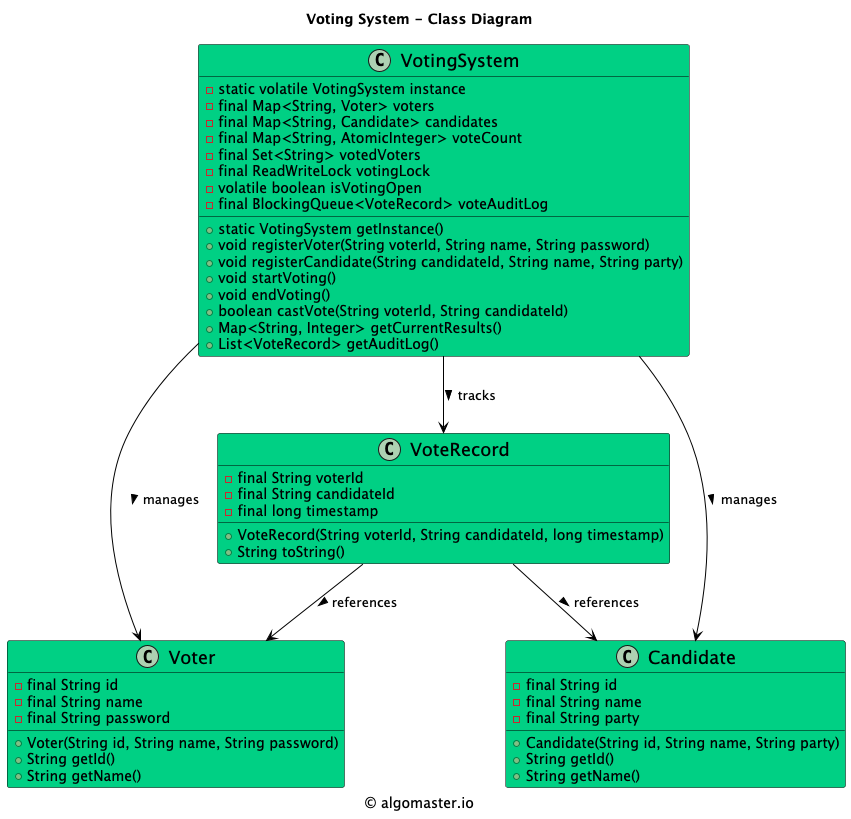

The diagram above was rendered by PlantUML. Its source (embedded in the PNG):
@startuml

title Voting System - Class Diagram

caption © algomaster.io

skinparam backgroundColor white
skinparam wrapWidth 500

skinparam class {
  BackgroundColor #00D084
  BorderColor black
  ArrowColor black
  FontSize 18
}

class VotingSystem {
    - static volatile VotingSystem instance
    - final Map<String, Voter> voters
    - final Map<String, Candidate> candidates
    - final Map<String, AtomicInteger> voteCount
    - final Set<String> votedVoters
    - final ReadWriteLock votingLock
    - volatile boolean isVotingOpen
    - final BlockingQueue<VoteRecord> voteAuditLog
    + static VotingSystem getInstance()
    + void registerVoter(String voterId, String name, String password)
    + void registerCandidate(String candidateId, String name, String party)
    + void startVoting()
    + void endVoting()
    + boolean castVote(String voterId, String candidateId)
    + Map<String, Integer> getCurrentResults()
    + List<VoteRecord> getAuditLog()
}

class Voter {
    - final String id
    - final String name
    - final String password
    + Voter(String id, String name, String password)
    + String getId()
    + String getName()
}

class Candidate {
    - final String id
    - final String name
    - final String party
    + Candidate(String id, String name, String party)
    + String getId()
    + String getName()
}

class VoteRecord {
    - final String voterId
    - final String candidateId
    - final long timestamp
    + VoteRecord(String voterId, String candidateId, long timestamp)
    + String toString()
}

VotingSystem --> Voter: manages >
VotingSystem --> Candidate: manages >
VotingSystem --> VoteRecord: tracks >
VoteRecord --> Voter: references >
VoteRecord --> Candidate: references >

@enduml